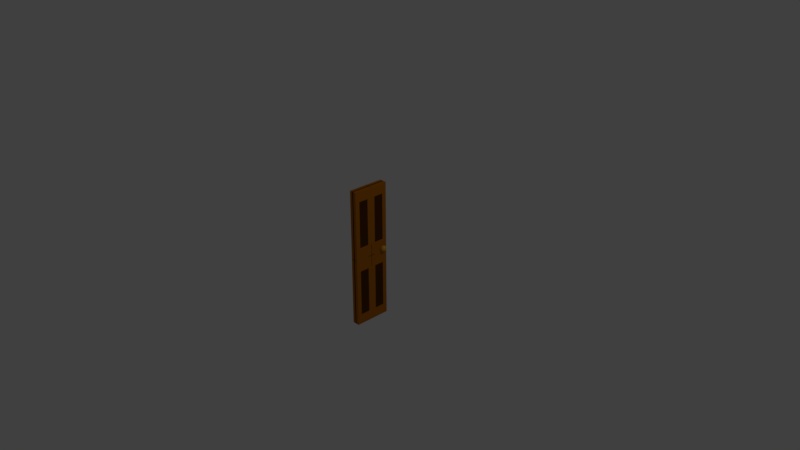 # Source: door.blend  (saved by Blender 2.79.0; exported with 4.5.12 LTS)
import bpy
from mathutils import Matrix  # noqa: F401  (used for matrix-valued properties, if any)

bpy.ops.wm.read_factory_settings(use_empty=True)
scene = bpy.context.scene
scene.name = 'Scene'

# ---- collections
col_collection_1 = bpy.data.collections.new('Collection 1'); scene.collection.children.link(col_collection_1)

# ---- materials (node trees are filled in below, after node groups)
mat_door_base = bpy.data.materials.new('Door Base')
mat_door_base.alpha_threshold = 0.0
mat_door_base.use_transparent_shadow = False
mat_door_base.diffuse_color = (0.477, 0.1504, 0.004648, 1.0)
mat_door_base.roughness = 0.5
mat_door_base.line_color = (0.0, 0.0, 0.0, 1.0)
mat_door_detail = bpy.data.materials.new('Door Detail')
mat_door_detail.alpha_threshold = 0.0
mat_door_detail.use_transparent_shadow = False
mat_door_detail.diffuse_color = (0.08836, 0.02928, 0.006681, 1.0)
mat_door_detail.roughness = 0.5
mat_door_handle = bpy.data.materials.new('Door Handle')
mat_door_handle.alpha_threshold = 0.0
mat_door_handle.use_transparent_shadow = False
mat_door_handle.diffuse_color = (0.8, 0.4282, 0.03996, 1.0)
mat_door_handle.roughness = 0.5

# ---- material node trees

# ---- world
world_world = bpy.data.worlds.new('World'); scene.world = world_world
world_world.color = (0.05088, 0.05088, 0.05088)
world_world.use_sun_shadow = False
world_world.sun_shadow_jitter_overblur = 0.0
world_world.cycles.sampling_method = 'MANUAL'

# ---- cameras
cam_camera = bpy.data.cameras.new('Camera')
cam_camera.clip_end = 100.0
cam_camera.lens = 35.0
cam_camera.sensor_width = 32.0
cam_camera.sensor_height = 18.0
cam_camera.ortho_scale = 7.314
cam_camera.dof.focus_distance = 0.0
cam_camera.dof.aperture_fstop = 128.0

# ---- lights
light_lamp = bpy.data.lights.new('Lamp', 'POINT')
light_lamp.transmission_factor = 0.0
light_lamp.cutoff_distance = 30.0
light_lamp.energy = 100.0
light_lamp.shadow_buffer_clip_start = 1.001
light_lamp.shadow_soft_size = 0.1
light_lamp.shadow_maximum_resolution = 0.006
light_lamp.use_absolute_resolution = True

# ---- meshes
me_cube = bpy.data.meshes.new('Cube')
me_cube.from_pydata([(1.731, 1.98, -0.005794), (1.731, -0.02014, -0.005794), (-0.2694, -0.02014, -0.005794), (-0.2694, 1.98, -0.005794), (1.731, 1.98, 1.994), (1.731, -0.02014, 1.994), (-0.2694, -0.02013, 1.994), (-0.2694, 1.98, 1.994), (1.731, 1.98, 1.697), (1.731, -0.02014, 1.697), (-0.2694, -0.02013, 1.697), (-0.2694, 1.98, 1.697), (1.731, 1.98, 0.3557), (1.731, -0.02014, 0.3557), (-0.2694, -0.02014, 0.3557), (-0.2694, 1.98, 0.3557), (1.731, 0.452, -0.005794), (-0.2694, 0.452, -0.005794), (1.731, 0.452, 1.994), (-0.2694, 0.452, 1.994), (-0.2694, 0.452, 1.697), (1.746, 0.452, 1.697), (1.746, 0.452, 0.3557), (-0.2694, 0.452, 0.3557), (-0.2694, 1.505, -0.005794), (-0.2694, 1.505, 1.994), (-0.2694, 1.505, 1.697), (-0.2694, 1.505, 0.3557), (1.731, 1.505, -0.005794), (1.731, 1.505, 1.994), (1.746, 1.505, 1.697), (1.746, 1.505, 0.3557), (-1.731, 1.98, -0.005794), (-1.731, -0.02014, -0.005794), (0.2694, -0.02014, -0.005794), (0.2694, 1.98, -0.005794), (-1.731, 1.98, 1.994), (-1.731, -0.02014, 1.994), (0.2694, -0.02013, 1.994), (0.2694, 1.98, 1.994), (-1.731, 1.98, 1.697), (-1.731, -0.02014, 1.697), (0.2694, -0.02013, 1.697), (0.2694, 1.98, 1.697), (-1.731, 1.98, 0.3557), (-1.731, -0.02014, 0.3557), (0.2694, -0.02014, 0.3557), (0.2694, 1.98, 0.3557), (-1.731, 0.452, -0.005794), (0.2694, 0.452, -0.005794), (-1.731, 0.452, 1.994), (0.2694, 0.452, 1.994), (0.2694, 0.452, 1.697), (-1.746, 0.452, 1.697), (-1.746, 0.452, 0.3557), (0.2694, 0.452, 0.3557), (0.2694, 1.505, -0.005794), (0.2694, 1.505, 1.994), (0.2694, 1.505, 1.697), (0.2694, 1.505, 0.3557), (-1.731, 1.505, -0.005794), (-1.731, 1.505, 1.994), (-1.746, 1.505, 1.697), (-1.746, 1.505, 0.3557), (1.731, -1.98, -0.005794), (1.731, 0.02014, -0.005794), (-0.2694, 0.02014, -0.005794), (-0.2694, -1.98, -0.005794), (1.731, -1.98, 1.994), (1.731, 0.02014, 1.994), (-0.2694, 0.02013, 1.994), (-0.2694, -1.98, 1.994), (1.731, -1.98, 1.697), (1.731, 0.02014, 1.697), (-0.2694, 0.02013, 1.697), (-0.2694, -1.98, 1.697), (1.731, -1.98, 0.3557), (1.731, 0.02014, 0.3557), (-0.2694, 0.02014, 0.3557), (-0.2694, -1.98, 0.3557), (1.731, -0.452, -0.005794), (-0.2694, -0.452, -0.005794), (1.731, -0.452, 1.994), (-0.2694, -0.452, 1.994), (-0.2694, -0.452, 1.697), (1.746, -0.452, 1.697), (1.746, -0.452, 0.3557), (-0.2694, -0.452, 0.3557), (-0.2694, -1.505, -0.005794), (-0.2694, -1.505, 1.994), (-0.2694, -1.505, 1.697), (-0.2694, -1.505, 0.3557), (1.731, -1.505, -0.005794), (1.731, -1.505, 1.994), (1.746, -1.505, 1.697), (1.746, -1.505, 0.3557), (-1.731, -1.98, -0.005794), (-1.731, 0.02014, -0.005794), (0.2694, 0.02014, -0.005794), (0.2694, -1.98, -0.005794), (-1.731, -1.98, 1.994), (-1.731, 0.02014, 1.994), (0.2694, 0.02013, 1.994), (0.2694, -1.98, 1.994), (-1.731, -1.98, 1.697), (-1.731, 0.02014, 1.697), (0.2694, 0.02013, 1.697), (0.2694, -1.98, 1.697), (-1.731, -1.98, 0.3557), (-1.731, 0.02014, 0.3557), (0.2694, 0.02014, 0.3557), (0.2694, -1.98, 0.3557), (-1.731, -0.452, -0.005794), (0.2694, -0.452, -0.005794), (-1.731, -0.452, 1.994), (0.2694, -0.452, 1.994), (0.2694, -0.452, 1.697), (-1.746, -0.452, 1.697), (-1.746, -0.452, 0.3557), (0.2694, -0.452, 0.3557), (0.2694, -1.505, -0.005794), (0.2694, -1.505, 1.994), (0.2694, -1.505, 1.697), (0.2694, -1.505, 0.3557), (-1.731, -1.505, -0.005794), (-1.731, -1.505, 1.994), (-1.746, -1.505, 1.697), (-1.746, -1.505, 0.3557), (1.731, 1.98, 0.005794), (1.731, -0.02014, 0.005794), (-0.2694, -0.02014, 0.005794), (-0.2694, 1.98, 0.005794), (1.731, 1.98, -1.994), (1.731, -0.02014, -1.994), (-0.2694, -0.02013, -1.994), (-0.2694, 1.98, -1.994), (1.731, 1.98, -1.697), (1.731, -0.02014, -1.697), (-0.2694, -0.02013, -1.697), (-0.2694, 1.98, -1.697), (1.731, 1.98, -0.3557), (1.731, -0.02014, -0.3557), (-0.2694, -0.02014, -0.3557), (-0.2694, 1.98, -0.3557), (1.731, 0.452, 0.005794), (-0.2694, 0.452, 0.005794), (1.731, 0.452, -1.994), (-0.2694, 0.452, -1.994), (-0.2694, 0.452, -1.697), (1.746, 0.452, -1.697), (1.746, 0.452, -0.3557), (-0.2694, 0.452, -0.3557), (-0.2694, 1.505, 0.005794), (-0.2694, 1.505, -1.994), (-0.2694, 1.505, -1.697), (-0.2694, 1.505, -0.3557), (1.731, 1.505, 0.005794), (1.731, 1.505, -1.994), (1.746, 1.505, -1.697), (1.746, 1.505, -0.3557), (-1.731, 1.98, 0.005794), (-1.731, -0.02014, 0.005794), (0.2694, -0.02014, 0.005794), (0.2694, 1.98, 0.005794), (-1.731, 1.98, -1.994), (-1.731, -0.02014, -1.994), (0.2694, -0.02013, -1.994), (0.2694, 1.98, -1.994), (-1.731, 1.98, -1.697), (-1.731, -0.02014, -1.697), (0.2694, -0.02013, -1.697), (0.2694, 1.98, -1.697), (-1.731, 1.98, -0.3557), (-1.731, -0.02014, -0.3557), (0.2694, -0.02014, -0.3557), (0.2694, 1.98, -0.3557), (-1.731, 0.452, 0.005794), (0.2694, 0.452, 0.005794), (-1.731, 0.452, -1.994), (0.2694, 0.452, -1.994), (0.2694, 0.452, -1.697), (-1.746, 0.452, -1.697), (-1.746, 0.452, -0.3557), (0.2694, 0.452, -0.3557), (0.2694, 1.505, 0.005794), (0.2694, 1.505, -1.994), (0.2694, 1.505, -1.697), (0.2694, 1.505, -0.3557), (-1.731, 1.505, 0.005794), (-1.731, 1.505, -1.994), (-1.746, 1.505, -1.697), (-1.746, 1.505, -0.3557), (1.731, -1.98, 0.005794), (1.731, 0.02014, 0.005794), (-0.2694, 0.02014, 0.005794), (-0.2694, -1.98, 0.005794), (1.731, -1.98, -1.994), (1.731, 0.02014, -1.994), (-0.2694, 0.02013, -1.994), (-0.2694, -1.98, -1.994), (1.731, -1.98, -1.697), (1.731, 0.02014, -1.697), (-0.2694, 0.02013, -1.697), (-0.2694, -1.98, -1.697), (1.731, -1.98, -0.3557), (1.731, 0.02014, -0.3557), (-0.2694, 0.02014, -0.3557), (-0.2694, -1.98, -0.3557), (1.731, -0.452, 0.005794), (-0.2694, -0.452, 0.005794), (1.731, -0.452, -1.994), (-0.2694, -0.452, -1.994), (-0.2694, -0.452, -1.697), (1.746, -0.452, -1.697), (1.746, -0.452, -0.3557), (-0.2694, -0.452, -0.3557), (-0.2694, -1.505, 0.005794), (-0.2694, -1.505, -1.994), (-0.2694, -1.505, -1.697), (-0.2694, -1.505, -0.3557), (1.731, -1.505, 0.005794), (1.731, -1.505, -1.994), (1.746, -1.505, -1.697), (1.746, -1.505, -0.3557), (-1.731, -1.98, 0.005794), (-1.731, 0.02014, 0.005794), (0.2694, 0.02014, 0.005794), (0.2694, -1.98, 0.005794), (-1.731, -1.98, -1.994), (-1.731, 0.02014, -1.994), (0.2694, 0.02013, -1.994), (0.2694, -1.98, -1.994), (-1.731, -1.98, -1.697), (-1.731, 0.02014, -1.697), (0.2694, 0.02013, -1.697), (0.2694, -1.98, -1.697), (-1.731, -1.98, -0.3557), (-1.731, 0.02014, -0.3557), (0.2694, 0.02014, -0.3557), (0.2694, -1.98, -0.3557), (-1.731, -0.452, 0.005794), (0.2694, -0.452, 0.005794), (-1.731, -0.452, -1.994), (0.2694, -0.452, -1.994), (0.2694, -0.452, -1.697), (-1.746, -0.452, -1.697), (-1.746, -0.452, -0.3557), (0.2694, -0.452, -0.3557), (0.2694, -1.505, 0.005794), (0.2694, -1.505, -1.994), (0.2694, -1.505, -1.697), (0.2694, -1.505, -0.3557), (-1.731, -1.505, 0.005794), (-1.731, -1.505, -1.994), (-1.746, -1.505, -1.697), (-1.746, -1.505, -0.3557)], [], [(16, 1, 2, 17), (18, 19, 6, 5), (21, 18, 5, 9), (9, 5, 6, 10), (26, 25, 7, 11), (12, 0, 3, 15), (4, 8, 11, 7), (27, 26, 11, 15), (13, 9, 10, 14), (22, 21, 9, 13), (16, 22, 13, 1), (1, 13, 14, 2), (24, 27, 15, 3), (8, 12, 15, 11), (2, 14, 23, 17), (28, 31, 22, 16), (31, 30, 21, 22), (14, 10, 20, 23), (10, 6, 19, 20), (30, 29, 18, 21), (29, 25, 19, 18), (28, 16, 17, 24), (0, 28, 24, 3), (4, 7, 25, 29), (8, 4, 29, 30), (12, 8, 30, 31), (0, 12, 31, 28), (17, 23, 27, 24), (23, 20, 26, 27), (20, 19, 25, 26), (48, 49, 34, 33), (50, 37, 38, 51), (53, 41, 37, 50), (41, 42, 38, 37), (58, 43, 39, 57), (44, 47, 35, 32), (36, 39, 43, 40), (59, 47, 43, 58), (45, 46, 42, 41), (54, 45, 41, 53), (48, 33, 45, 54), (33, 34, 46, 45), (56, 35, 47, 59), (40, 43, 47, 44), (34, 49, 55, 46), (60, 48, 54, 63), (63, 54, 53, 62), (46, 55, 52, 42), (42, 52, 51, 38), (62, 53, 50, 61), (61, 50, 51, 57), (60, 56, 49, 48), (32, 35, 56, 60), (36, 61, 57, 39), (40, 62, 61, 36), (44, 63, 62, 40), (32, 60, 63, 44), (49, 56, 59, 55), (55, 59, 58, 52), (52, 58, 57, 51), (80, 81, 66, 65), (82, 69, 70, 83), (85, 73, 69, 82), (73, 74, 70, 69), (90, 75, 71, 89), (76, 79, 67, 64), (68, 71, 75, 72), (91, 79, 75, 90), (77, 78, 74, 73), (86, 77, 73, 85), (80, 65, 77, 86), (65, 66, 78, 77), (88, 67, 79, 91), (72, 75, 79, 76), (66, 81, 87, 78), (92, 80, 86, 95), (95, 86, 85, 94), (78, 87, 84, 74), (74, 84, 83, 70), (94, 85, 82, 93), (93, 82, 83, 89), (92, 88, 81, 80), (64, 67, 88, 92), (68, 93, 89, 71), (72, 94, 93, 68), (76, 95, 94, 72), (64, 92, 95, 76), (81, 88, 91, 87), (87, 91, 90, 84), (84, 90, 89, 83), (112, 97, 98, 113), (114, 115, 102, 101), (117, 114, 101, 105), (105, 101, 102, 106), (122, 121, 103, 107), (108, 96, 99, 111), (100, 104, 107, 103), (123, 122, 107, 111), (109, 105, 106, 110), (118, 117, 105, 109), (112, 118, 109, 97), (97, 109, 110, 98), (120, 123, 111, 99), (104, 108, 111, 107), (98, 110, 119, 113), (124, 127, 118, 112), (127, 126, 117, 118), (110, 106, 116, 119), (106, 102, 115, 116), (126, 125, 114, 117), (125, 121, 115, 114), (124, 112, 113, 120), (96, 124, 120, 99), (100, 103, 121, 125), (104, 100, 125, 126), (108, 104, 126, 127), (96, 108, 127, 124), (113, 119, 123, 120), (119, 116, 122, 123), (116, 115, 121, 122), (144, 145, 130, 129), (146, 133, 134, 147), (149, 137, 133, 146), (137, 138, 134, 133), (154, 139, 135, 153), (140, 143, 131, 128), (132, 135, 139, 136), (155, 143, 139, 154), (141, 142, 138, 137), (150, 141, 137, 149), (144, 129, 141, 150), (129, 130, 142, 141), (152, 131, 143, 155), (136, 139, 143, 140), (130, 145, 151, 142), (156, 144, 150, 159), (159, 150, 149, 158), (142, 151, 148, 138), (138, 148, 147, 134), (158, 149, 146, 157), (157, 146, 147, 153), (156, 152, 145, 144), (128, 131, 152, 156), (132, 157, 153, 135), (136, 158, 157, 132), (140, 159, 158, 136), (128, 156, 159, 140), (145, 152, 155, 151), (151, 155, 154, 148), (148, 154, 153, 147), (176, 161, 162, 177), (178, 179, 166, 165), (181, 178, 165, 169), (169, 165, 166, 170), (186, 185, 167, 171), (172, 160, 163, 175), (164, 168, 171, 167), (187, 186, 171, 175), (173, 169, 170, 174), (182, 181, 169, 173), (176, 182, 173, 161), (161, 173, 174, 162), (184, 187, 175, 163), (168, 172, 175, 171), (162, 174, 183, 177), (188, 191, 182, 176), (191, 190, 181, 182), (174, 170, 180, 183), (170, 166, 179, 180), (190, 189, 178, 181), (189, 185, 179, 178), (188, 176, 177, 184), (160, 188, 184, 163), (164, 167, 185, 189), (168, 164, 189, 190), (172, 168, 190, 191), (160, 172, 191, 188), (177, 183, 187, 184), (183, 180, 186, 187), (180, 179, 185, 186), (208, 193, 194, 209), (210, 211, 198, 197), (213, 210, 197, 201), (201, 197, 198, 202), (218, 217, 199, 203), (204, 192, 195, 207), (196, 200, 203, 199), (219, 218, 203, 207), (205, 201, 202, 206), (214, 213, 201, 205), (208, 214, 205, 193), (193, 205, 206, 194), (216, 219, 207, 195), (200, 204, 207, 203), (194, 206, 215, 209), (220, 223, 214, 208), (223, 222, 213, 214), (206, 202, 212, 215), (202, 198, 211, 212), (222, 221, 210, 213), (221, 217, 211, 210), (220, 208, 209, 216), (192, 220, 216, 195), (196, 199, 217, 221), (200, 196, 221, 222), (204, 200, 222, 223), (192, 204, 223, 220), (209, 215, 219, 216), (215, 212, 218, 219), (212, 211, 217, 218), (240, 241, 226, 225), (242, 229, 230, 243), (245, 233, 229, 242), (233, 234, 230, 229), (250, 235, 231, 249), (236, 239, 227, 224), (228, 231, 235, 232), (251, 239, 235, 250), (237, 238, 234, 233), (246, 237, 233, 245), (240, 225, 237, 246), (225, 226, 238, 237), (248, 227, 239, 251), (232, 235, 239, 236), (226, 241, 247, 238), (252, 240, 246, 255), (255, 246, 245, 254), (238, 247, 244, 234), (234, 244, 243, 230), (254, 245, 242, 253), (253, 242, 243, 249), (252, 248, 241, 240), (224, 227, 248, 252), (228, 253, 249, 231), (232, 254, 253, 228), (236, 255, 254, 232), (224, 252, 255, 236), (241, 248, 251, 247), (247, 251, 250, 244), (244, 250, 249, 243)])
me_cube.polygons.foreach_set('material_index', [0, 0, 0, 0, 0, 0, 0, 0, 0, 0, 0, 0, 0, 0, 0, 0, 1, 0, 0, 0, 0, 0, 0, 0, 0, 0, 0, 0, 0, 0, 0, 0, 0, 0, 0, 0, 0, 0, 0, 0, 0, 0, 0, 0, 0, 0, 1, 0, 0, 0, 0, 0, 0, 0, 0, 0, 0, 0, 0, 0, 0, 0, 0, 0, 0, 0, 0, 0, 0, 0, 0, 0, 0, 0, 0, 0, 1, 0, 0, 0, 0, 0, 0, 0, 0, 0, 0, 0, 0, 0, 0, 0, 0, 0, 0, 0, 0, 0, 0, 0, 0, 0, 0, 0, 0, 0, 1, 0, 0, 0, 0, 0, 0, 0, 0, 0, 0, 0, 0, 0, 0, 0, 0, 0, 0, 0, 0, 0, 0, 0, 0, 0, 0, 0, 0, 0, 1, 0, 0, 0, 0, 0, 0, 0, 0, 0, 0, 0, 0, 0, 0, 0, 0, 0, 0, 0, 0, 0, 0, 0, 0, 0, 0, 0, 0, 0, 1, 0, 0, 0, 0, 0, 0, 0, 0, 0, 0, 0, 0, 0, 0, 0, 0, 0, 0, 0, 0, 0, 0, 0, 0, 0, 0, 0, 0, 0, 1, 0, 0, 0, 0, 0, 0, 0, 0, 0, 0, 0, 0, 0, 0, 0, 0, 0, 0, 0, 0, 0, 0, 0, 0, 0, 0, 0, 0, 0, 1, 0, 0, 0, 0, 0, 0, 0, 0, 0, 0, 0, 0, 0])
me_cube.materials.append(mat_door_base)
me_cube.materials.append(mat_door_detail)
me_cube.use_remesh_preserve_volume = False
me_cube.use_remesh_preserve_attributes = False
me_cube.use_mirror_vertex_groups = False
me_cube.update()
me_sphere = bpy.data.meshes.new('Sphere')
me_sphere.from_pydata([(3.603, 0.1951, 0.9808), (3.603, 0.3827, 0.9239), (3.603, 0.5556, 0.8315), (3.603, 0.7071, 0.7071), (3.603, 0.8315, 0.5556), (3.603, 0.9239, 0.3827), (3.603, 0.9808, 0.1951), (3.603, 1.0, 7.55e-08), (3.603, 0.9808, -0.1951), (3.603, 0.5556, -0.8315), (3.641, 0.1913, 0.9808), (3.678, 0.3753, 0.9239), (3.712, 0.5449, 0.8315), (3.741, 0.6935, 0.7071), (3.765, 0.8155, 0.5556), (3.783, 0.9061, 0.3827), (3.795, 0.9619, 0.1951), (3.798, 0.9808, 7.55e-08), (3.795, 0.9619, -0.1951), (3.783, 0.9061, -0.3827), (3.765, 0.8155, -0.5556), (3.741, 0.6935, -0.7071), (3.712, 0.5449, -0.8315), (3.678, 0.3753, -0.9239), (3.641, 0.1913, -0.9808), (3.678, 0.1802, 0.9808), (3.75, 0.3536, 0.9239), (3.816, 0.5133, 0.8315), (3.874, 0.6533, 0.7071), (3.921, 0.7682, 0.5556), (3.957, 0.8536, 0.3827), (3.979, 0.9061, 0.1951), (3.986, 0.9239, 7.55e-08), (3.979, 0.9061, -0.1951), (3.957, 0.8536, -0.3827), (3.921, 0.7682, -0.5556), (3.874, 0.6533, -0.7071), (3.816, 0.5133, -0.8315), (3.75, 0.3536, -0.9239), (3.678, 0.1802, -0.9808), (3.712, 0.1622, 0.9808), (3.816, 0.3182, 0.9239), (3.912, 0.4619, 0.8315), (3.996, 0.5879, 0.7071), (4.065, 0.6913, 0.5556), (4.117, 0.7682, 0.3827), (4.148, 0.8155, 0.1951), (4.159, 0.8315, 7.55e-08), (4.148, 0.8155, -0.1951), (4.117, 0.7682, -0.3827), (4.065, 0.6913, -0.5556), (3.996, 0.5879, -0.7071), (3.912, 0.4619, -0.8315), (3.816, 0.3182, -0.9239), (3.712, 0.1622, -0.9808), (3.741, 0.138, 0.9808), (3.874, 0.2706, 0.9239), (3.996, 0.3928, 0.8315), (4.103, 0.5, 0.7071), (4.191, 0.5879, 0.5556), (4.257, 0.6533, 0.3827), (4.297, 0.6935, 0.1951), (4.31, 0.7071, 7.55e-08), (4.297, 0.6935, -0.1951), (4.257, 0.6533, -0.3827), (4.191, 0.5879, -0.5556), (4.103, 0.5, -0.7071), (3.996, 0.3928, -0.8315), (3.874, 0.2706, -0.9239), (3.741, 0.138, -0.9808), (3.765, 0.1084, 0.9808), (3.921, 0.2126, 0.9239), (4.065, 0.3087, 0.8315), (4.191, 0.3928, 0.7071), (4.295, 0.4619, 0.5556), (4.371, 0.5133, 0.3827), (4.419, 0.5449, 0.1951), (4.435, 0.5556, 7.55e-08), (4.419, 0.5449, -0.1951), (4.371, 0.5133, -0.3827), (4.295, 0.4619, -0.5556), (4.191, 0.3928, -0.7071), (4.065, 0.3087, -0.8315), (3.921, 0.2126, -0.9239), (3.765, 0.1084, -0.9808), (3.783, 0.07466, 0.9808), (3.957, 0.1464, 0.9239), (4.117, 0.2126, 0.8315), (4.257, 0.2706, 0.7071), (4.371, 0.3182, 0.5556), (4.457, 0.3536, 0.3827), (4.509, 0.3753, 0.1951), (4.527, 0.3827, 7.55e-08), (4.509, 0.3753, -0.1951), (4.457, 0.3536, -0.3827), (4.371, 0.3182, -0.5556), (4.257, 0.2706, -0.7071), (4.117, 0.2126, -0.8315), (3.957, 0.1464, -0.9239), (3.783, 0.07466, -0.9808), (3.795, 0.03806, 0.9808), (3.979, 0.07466, 0.9239), (4.148, 0.1084, 0.8315), (4.297, 0.138, 0.7071), (4.419, 0.1622, 0.5556), (4.509, 0.1802, 0.3827), (4.565, 0.1913, 0.1951), (4.584, 0.1951, 7.55e-08), (4.565, 0.1913, -0.1951), (4.509, 0.1802, -0.3827), (4.419, 0.1622, -0.5556), (4.297, 0.138, -0.7071), (4.148, 0.1084, -0.8315), (3.979, 0.07466, -0.9239), (3.795, 0.03806, -0.9808), (3.798, 6.617e-07, 0.9808), (3.986, 7.024e-07, 0.9239), (4.159, 7.405e-07, 0.8315), (4.31, 7.6e-07, 0.7071), (4.435, 7.671e-07, 0.5556), (4.527, 8.431e-07, 0.3827), (4.584, 7.34e-07, 0.1951), (4.603, 7.523e-07, 7.55e-08), (4.584, 7.34e-07, -0.1951), (4.527, 8.878e-07, -0.3827), (4.435, 7.671e-07, -0.5556), (4.31, 7.6e-07, -0.7071), (4.159, 7.107e-07, -0.8315), (3.986, 7.173e-07, -0.9239), (3.798, 6.803e-07, -0.9808), (3.795, -0.03806, 0.9808), (3.979, -0.07466, 0.9239), (4.148, -0.1084, 0.8315), (4.297, -0.1379, 0.7071), (4.419, -0.1622, 0.5556), (4.509, -0.1802, 0.3827), (4.565, -0.1913, 0.1951), (4.584, -0.1951, 7.55e-08), (4.565, -0.1913, -0.1951), (4.509, -0.1802, -0.3827), (4.419, -0.1622, -0.5556), (4.297, -0.1379, -0.7071), (4.148, -0.1084, -0.8315), (3.979, -0.07466, -0.9239), (3.795, -0.03806, -0.9808), (3.783, -0.07466, 0.9808), (3.957, -0.1464, 0.9239), (4.117, -0.2126, 0.8315), (4.257, -0.2706, 0.7071), (4.371, -0.3182, 0.5556), (4.457, -0.3536, 0.3827), (4.509, -0.3753, 0.1951), (4.527, -0.3827, 7.55e-08), (4.509, -0.3753, -0.1951), (4.457, -0.3536, -0.3827), (4.371, -0.3182, -0.5556), (4.257, -0.2706, -0.7071), (4.117, -0.2126, -0.8315), (3.957, -0.1464, -0.9239), (3.783, -0.07466, -0.9808), (3.765, -0.1084, 0.9808), (3.921, -0.2126, 0.9239), (4.065, -0.3087, 0.8315), (4.191, -0.3928, 0.7071), (4.295, -0.4619, 0.5556), (4.371, -0.5133, 0.3827), (4.419, -0.5449, 0.1951), (4.435, -0.5556, 7.55e-08), (4.419, -0.5449, -0.1951), (4.371, -0.5133, -0.3827), (4.295, -0.4619, -0.5556), (4.191, -0.3928, -0.7071), (4.065, -0.3087, -0.8315), (3.921, -0.2126, -0.9239), (3.765, -0.1084, -0.9808), (3.741, -0.1379, 0.9808), (3.874, -0.2706, 0.9239), (3.996, -0.3928, 0.8315), (4.103, -0.5, 0.7071), (4.191, -0.5879, 0.5556), (4.257, -0.6533, 0.3827), (4.297, -0.6935, 0.1951), (4.31, -0.7071, 7.55e-08), (4.297, -0.6935, -0.1951), (4.257, -0.6533, -0.3827), (4.191, -0.5879, -0.5556), (4.103, -0.5, -0.7071), (3.996, -0.3928, -0.8315), (3.874, -0.2706, -0.9239), (3.741, -0.1379, -0.9808), (3.712, -0.1622, 0.9808), (3.816, -0.3182, 0.9239), (3.912, -0.4619, 0.8315), (3.996, -0.5879, 0.7071), (4.065, -0.6913, 0.5556), (4.117, -0.7682, 0.3827), (4.148, -0.8155, 0.1951), (4.159, -0.8315, 7.55e-08), (4.148, -0.8155, -0.1951), (4.117, -0.7682, -0.3827), (4.065, -0.6913, -0.5556), (3.996, -0.5879, -0.7071), (3.912, -0.4619, -0.8315), (3.816, -0.3182, -0.9239), (3.712, -0.1622, -0.9808), (3.603, 6.278e-07, -1.0), (3.678, -0.1802, 0.9808), (3.75, -0.3536, 0.9239), (3.816, -0.5133, 0.8315), (3.874, -0.6533, 0.7071), (3.921, -0.7682, 0.5556), (3.957, -0.8536, 0.3827), (3.979, -0.9061, 0.1951), (3.986, -0.9239, 7.55e-08), (3.979, -0.9061, -0.1951), (3.957, -0.8536, -0.3827), (3.921, -0.7682, -0.5556), (3.874, -0.6533, -0.7071), (3.816, -0.5133, -0.8315), (3.75, -0.3536, -0.9239), (3.678, -0.1802, -0.9808), (3.641, -0.1913, 0.9808), (3.678, -0.3753, 0.9239), (3.712, -0.5449, 0.8315), (3.741, -0.6935, 0.7071), (3.765, -0.8155, 0.5556), (3.783, -0.9061, 0.3827), (3.795, -0.9619, 0.1951), (3.798, -0.9808, 7.55e-08), (3.795, -0.9619, -0.1951), (3.783, -0.9061, -0.3827), (3.765, -0.8155, -0.5556), (3.741, -0.6935, -0.7071), (3.712, -0.5449, -0.8315), (3.678, -0.3753, -0.9239), (3.641, -0.1913, -0.9808), (3.603, -0.1951, 0.9808), (3.603, -0.3827, 0.9239), (3.603, -0.5556, 0.8315), (3.603, -0.7071, 0.7071), (3.603, -0.8315, 0.5556), (3.603, -0.9239, 0.3827), (3.603, -0.9808, 0.1951), (3.603, -1.0, 7.55e-08), (3.603, -0.9808, -0.1951), (3.603, -0.9239, -0.3827), (3.603, -0.8315, -0.5556), (3.603, -0.7071, -0.7071), (3.603, -0.5556, -0.8315), (3.603, -0.3827, -0.9239), (3.603, -0.1951, -0.9808), (3.565, -0.1913, 0.9808), (3.529, -0.3753, 0.9239), (3.495, -0.5449, 0.8315), (3.465, -0.6935, 0.7071), (3.441, -0.8155, 0.5556), (3.423, -0.9061, 0.3827), (3.412, -0.9619, 0.1951), (3.408, -0.9808, 7.55e-08), (3.412, -0.9619, -0.1951), (3.423, -0.9061, -0.3827), (3.441, -0.8155, -0.5556), (3.465, -0.6935, -0.7071), (3.495, -0.5449, -0.8315), (3.529, -0.3753, -0.9239), (3.565, -0.1913, -0.9808), (3.529, -0.1802, 0.9808), (3.457, -0.3536, 0.9239), (3.391, -0.5133, 0.8315), (3.333, -0.6533, 0.7071), (3.285, -0.7682, 0.5556), (3.25, -0.8536, 0.3827), (3.228, -0.9061, 0.1951), (3.221, -0.9239, 7.55e-08), (3.228, -0.9061, -0.1951), (3.25, -0.8536, -0.3827), (3.285, -0.7682, -0.5556), (3.333, -0.6533, -0.7071), (3.391, -0.5133, -0.8315), (3.457, -0.3536, -0.9239), (3.529, -0.1802, -0.9808), (3.495, -0.1622, 0.9808), (3.391, -0.3182, 0.9239), (3.295, -0.4619, 0.8315), (3.21, -0.5879, 0.7071), (3.141, -0.6913, 0.5556), (3.09, -0.7682, 0.3827), (3.058, -0.8155, 0.1951), (3.048, -0.8315, 7.55e-08), (3.058, -0.8155, -0.1951), (3.09, -0.7682, -0.3827), (3.141, -0.6913, -0.5556), (3.21, -0.5879, -0.7071), (3.295, -0.4619, -0.8315), (3.391, -0.3182, -0.9239), (3.495, -0.1622, -0.9808), (3.603, 3.974e-07, 1.0), (3.465, -0.1379, 0.9808), (3.333, -0.2706, 0.9239), (3.21, -0.3928, 0.8315), (3.103, -0.5, 0.7071), (3.015, -0.5879, 0.5556), (2.95, -0.6533, 0.3827), (2.91, -0.6935, 0.1951), (2.896, -0.7071, 7.55e-08), (2.91, -0.6935, -0.1951), (2.95, -0.6533, -0.3827), (3.015, -0.5879, -0.5556), (3.103, -0.5, -0.7071), (3.21, -0.3928, -0.8315), (3.333, -0.2706, -0.9239), (3.465, -0.1379, -0.9808), (3.441, -0.1084, 0.9808), (3.285, -0.2126, 0.9239), (3.141, -0.3087, 0.8315), (3.015, -0.3928, 0.7071), (2.912, -0.4619, 0.5556), (2.835, -0.5133, 0.3827), (2.788, -0.5449, 0.1951), (2.772, -0.5556, 7.55e-08), (2.788, -0.5449, -0.1951), (2.835, -0.5133, -0.3827), (2.912, -0.4619, -0.5556), (3.015, -0.3928, -0.7071), (3.141, -0.3087, -0.8315), (3.285, -0.2126, -0.9239), (3.441, -0.1084, -0.9808), (3.423, -0.07466, 0.9808), (3.25, -0.1464, 0.9239), (3.09, -0.2126, 0.8315), (2.95, -0.2706, 0.7071), (2.835, -0.3182, 0.5556), (2.75, -0.3536, 0.3827), (2.697, -0.3753, 0.1951), (2.679, -0.3827, 7.55e-08), (2.697, -0.3753, -0.1951), (2.75, -0.3536, -0.3827), (2.835, -0.3182, -0.5556), (2.95, -0.2706, -0.7071), (3.09, -0.2126, -0.8315), (3.25, -0.1464, -0.9239), (3.423, -0.07466, -0.9808), (3.412, -0.03806, 0.9808), (3.228, -0.07466, 0.9239), (3.058, -0.1084, 0.8315), (2.91, -0.1379, 0.7071), (2.788, -0.1622, 0.5556), (2.697, -0.1802, 0.3827), (2.641, -0.1913, 0.1951), (2.622, -0.1951, 7.55e-08), (2.641, -0.1913, -0.1951), (2.697, -0.1802, -0.3827), (2.788, -0.1622, -0.5556), (2.91, -0.1379, -0.7071), (3.058, -0.1084, -0.8315), (3.228, -0.07466, -0.9239), (3.412, -0.03806, -0.9808), (3.408, 6.073e-07, 0.9808), (3.221, 6.038e-07, 0.9239), (3.048, 5.732e-07, 0.8315), (2.896, 6.431e-07, 0.7071), (2.772, 6.658e-07, 0.5556), (2.679, 4.705e-07, 0.3827), (2.622, 6.84e-07, 0.1951), (2.603, 6.358e-07, 7.55e-08), (2.622, 6.84e-07, -0.1951), (2.679, 4.705e-07, -0.3827), (2.772, 6.658e-07, -0.5556), (2.896, 6.431e-07, -0.7071), (3.048, 5.955e-07, -0.8315), (3.221, 6.336e-07, -0.9239), (3.408, 6.036e-07, -0.9808), (3.412, 0.03806, 0.9808), (3.228, 0.07466, 0.9239), (3.058, 0.1084, 0.8315), (2.91, 0.138, 0.7071), (2.788, 0.1622, 0.5556), (2.697, 0.1802, 0.3827), (2.641, 0.1913, 0.1951), (2.622, 0.1951, 7.55e-08), (2.641, 0.1913, -0.1951), (2.697, 0.1802, -0.3827), (2.788, 0.1622, -0.5556), (2.91, 0.138, -0.7071), (3.058, 0.1084, -0.8315), (3.228, 0.07466, -0.9239), (3.412, 0.03806, -0.9808), (3.423, 0.07466, 0.9808), (3.25, 0.1464, 0.9239), (3.09, 0.2126, 0.8315), (2.95, 0.2706, 0.7071), (2.835, 0.3182, 0.5556), (2.75, 0.3536, 0.3827), (2.697, 0.3753, 0.1951), (2.679, 0.3827, 7.55e-08), (2.697, 0.3753, -0.1951), (2.75, 0.3536, -0.3827), (2.835, 0.3182, -0.5556), (2.95, 0.2706, -0.7071), (3.09, 0.2126, -0.8315), (3.25, 0.1464, -0.9239), (3.423, 0.07466, -0.9808), (3.441, 0.1084, 0.9808), (3.285, 0.2126, 0.9239), (3.141, 0.3087, 0.8315), (3.015, 0.3928, 0.7071), (2.912, 0.4619, 0.5556), (2.835, 0.5133, 0.3827), (2.788, 0.5449, 0.1951), (2.772, 0.5556, 7.55e-08), (2.788, 0.5449, -0.1951), (2.835, 0.5133, -0.3827), (2.912, 0.4619, -0.5556), (3.015, 0.3928, -0.7071), (3.141, 0.3087, -0.8315), (3.285, 0.2126, -0.9239), (3.441, 0.1084, -0.9808), (3.465, 0.138, 0.9808), (3.333, 0.2706, 0.9239), (3.21, 0.3928, 0.8315), (3.103, 0.5, 0.7071), (3.015, 0.5879, 0.5556), (2.95, 0.6533, 0.3827), (2.91, 0.6935, 0.1951), (2.896, 0.7071, 7.55e-08), (2.91, 0.6935, -0.1951), (2.95, 0.6533, -0.3827), (3.015, 0.5879, -0.5556), (3.103, 0.5, -0.7071), (3.21, 0.3928, -0.8315), (3.333, 0.2706, -0.9239), (3.465, 0.138, -0.9808), (3.495, 0.1622, 0.9808), (3.391, 0.3182, 0.9239), (3.295, 0.4619, 0.8315), (3.21, 0.5879, 0.7071), (3.141, 0.6913, 0.5556), (3.09, 0.7682, 0.3827), (3.058, 0.8155, 0.1951), (3.048, 0.8315, 7.55e-08), (3.058, 0.8155, -0.1951), (3.09, 0.7682, -0.3827), (3.141, 0.6913, -0.5556), (3.21, 0.5879, -0.7071), (3.295, 0.4619, -0.8315), (3.391, 0.3182, -0.9239), (3.495, 0.1622, -0.9808), (3.529, 0.1802, 0.9808), (3.457, 0.3536, 0.9239), (3.391, 0.5133, 0.8315), (3.333, 0.6533, 0.7071), (3.285, 0.7682, 0.5556), (3.25, 0.8536, 0.3827), (3.228, 0.9061, 0.1951), (3.221, 0.9239, 7.55e-08), (3.228, 0.9061, -0.1951), (3.25, 0.8536, -0.3827), (3.285, 0.7682, -0.5556), (3.333, 0.6533, -0.7071), (3.391, 0.5133, -0.8315), (3.457, 0.3536, -0.9239), (3.529, 0.1802, -0.9808), (3.565, 0.1913, 0.9808), (3.529, 0.3753, 0.9239), (3.495, 0.5449, 0.8315), (3.465, 0.6935, 0.7071), (3.441, 0.8155, 0.5556), (3.423, 0.9061, 0.3827), (3.412, 0.9619, 0.1951), (3.408, 0.9808, 7.55e-08), (3.412, 0.9619, -0.1951), (3.423, 0.9061, -0.3827), (3.441, 0.8155, -0.5556), (3.465, 0.6935, -0.7071), (3.495, 0.5449, -0.8315), (3.529, 0.3753, -0.9239), (3.565, 0.1913, -0.9808), (3.603, 0.9239, -0.3827), (3.603, 0.8315, -0.5556), (3.603, 0.7071, -0.7071), (3.603, 0.3827, -0.9239), (3.603, 0.1951, -0.9808), (0.0, 0.1951, 0.9808), (0.0, 0.3827, 0.9239), (0.0, 0.5556, 0.8315), (0.0, 0.7071, 0.7071), (0.0, 0.8315, 0.5556), (0.0, 0.9239, 0.3827), (0.0, 0.9808, 0.1951), (0.0, 1.0, 7.55e-08), (0.0, 0.9808, -0.1951), (0.0, 0.5556, -0.8315), (0.03806, 0.1913, 0.9808), (0.07466, 0.3753, 0.9239), (0.1084, 0.5449, 0.8315), (0.1379, 0.6935, 0.7071), (0.1622, 0.8155, 0.5556), (0.1802, 0.9061, 0.3827), (0.1913, 0.9619, 0.1951), (0.1951, 0.9808, 7.55e-08), (0.1913, 0.9619, -0.1951), (0.1802, 0.9061, -0.3827), (0.1622, 0.8155, -0.5556), (0.1379, 0.6935, -0.7071), (0.1084, 0.5449, -0.8315), (0.07466, 0.3753, -0.9239), (0.03806, 0.1913, -0.9808), (0.07466, 0.1802, 0.9808), (0.1464, 0.3536, 0.9239), (0.2126, 0.5133, 0.8315), (0.2706, 0.6533, 0.7071), (0.3182, 0.7682, 0.5556), (0.3536, 0.8536, 0.3827), (0.3753, 0.9061, 0.1951), (0.3827, 0.9239, 7.55e-08), (0.3753, 0.9061, -0.1951), (0.3536, 0.8536, -0.3827), (0.3182, 0.7682, -0.5556), (0.2706, 0.6533, -0.7071), (0.2126, 0.5133, -0.8315), (0.1464, 0.3536, -0.9239), (0.07466, 0.1802, -0.9808), (0.1084, 0.1622, 0.9808), (0.2126, 0.3182, 0.9239), (0.3087, 0.4619, 0.8315), (0.3928, 0.5879, 0.7071), (0.4619, 0.6913, 0.5556), (0.5133, 0.7682, 0.3827), (0.5449, 0.8155, 0.1951), (0.5556, 0.8315, 7.55e-08), (0.5449, 0.8155, -0.1951), (0.5133, 0.7682, -0.3827), (0.4619, 0.6913, -0.5556), (0.3928, 0.5879, -0.7071), (0.3087, 0.4619, -0.8315), (0.2126, 0.3182, -0.9239), (0.1084, 0.1622, -0.9808), (0.1379, 0.1379, 0.9808), (0.2706, 0.2706, 0.9239), (0.3928, 0.3928, 0.8315), (0.5, 0.5, 0.7071), (0.5879, 0.5879, 0.5556), (0.6533, 0.6533, 0.3827), (0.6935, 0.6935, 0.1951), (0.7071, 0.7071, 7.55e-08), (0.6935, 0.6935, -0.1951), (0.6533, 0.6533, -0.3827), (0.5879, 0.5879, -0.5556), (0.5, 0.5, -0.7071), (0.3928, 0.3928, -0.8315), (0.2706, 0.2706, -0.9239), (0.1379, 0.1379, -0.9808), (0.1622, 0.1084, 0.9808), (0.3182, 0.2126, 0.9239), (0.4619, 0.3087, 0.8315), (0.5879, 0.3928, 0.7071), (0.6913, 0.4619, 0.5556), (0.7682, 0.5133, 0.3827), (0.8155, 0.5449, 0.1951), (0.8315, 0.5556, 7.55e-08), (0.8155, 0.5449, -0.1951), (0.7682, 0.5133, -0.3827), (0.6913, 0.4619, -0.5556), (0.5879, 0.3928, -0.7071), (0.4619, 0.3087, -0.8315), (0.3182, 0.2126, -0.9239), (0.1622, 0.1084, -0.9808), (0.1802, 0.07466, 0.9808), (0.3536, 0.1464, 0.9239), (0.5133, 0.2126, 0.8315), (0.6533, 0.2706, 0.7071), (0.7682, 0.3182, 0.5556), (0.8536, 0.3536, 0.3827), (0.9061, 0.3753, 0.1951), (0.9239, 0.3827, 7.55e-08), (0.9061, 0.3753, -0.1951), (0.8536, 0.3536, -0.3827), (0.7682, 0.3182, -0.5556), (0.6533, 0.2706, -0.7071), (0.5133, 0.2126, -0.8315), (0.3536, 0.1464, -0.9239), (0.1802, 0.07466, -0.9808), (0.1913, 0.03806, 0.9808), (0.3753, 0.07466, 0.9239), (0.5449, 0.1084, 0.8315), (0.6935, 0.1379, 0.7071), (0.8155, 0.1622, 0.5556), (0.9061, 0.1802, 0.3827), (0.9619, 0.1913, 0.1951), (0.9808, 0.1951, 7.55e-08), (0.9619, 0.1913, -0.1951), (0.9061, 0.1802, -0.3827), (0.8155, 0.1622, -0.5556), (0.6935, 0.1379, -0.7071), (0.5449, 0.1084, -0.8315), (0.3753, 0.07466, -0.9239), (0.1913, 0.03806, -0.9808), (0.1951, -3.266e-07, 0.9808), (0.3827, -3.192e-07, 0.9239), (0.5556, -3.117e-07, 0.8315), (0.7071, -3.192e-07, 0.7071), (0.8315, -3.341e-07, 0.5556), (0.9239, -2.745e-07, 0.3827), (0.9808, -3.937e-07, 0.1951), (1.0, -3.788e-07, 7.55e-08), (0.9808, -3.937e-07, -0.1951), (0.9239, -2.298e-07, -0.3827), (0.8315, -3.341e-07, -0.5556), (0.7071, -3.192e-07, -0.7071), (0.5556, -3.415e-07, -0.8315), (0.3827, -3.043e-07, -0.9239), (0.1951, -3.08e-07, -0.9808), (0.1913, -0.03806, 0.9808), (0.3753, -0.07466, 0.9239), (0.5449, -0.1084, 0.8315), (0.6935, -0.138, 0.7071), (0.8155, -0.1622, 0.5556), (0.9061, -0.1802, 0.3827), (0.9619, -0.1913, 0.1951), (0.9808, -0.1951, 7.55e-08), (0.9619, -0.1913, -0.1951), (0.9061, -0.1802, -0.3827), (0.8155, -0.1622, -0.5556), (0.6935, -0.138, -0.7071), (0.5449, -0.1084, -0.8315), (0.3753, -0.07466, -0.9239), (0.1913, -0.03806, -0.9808), (0.1802, -0.07466, 0.9808), (0.3536, -0.1464, 0.9239), (0.5133, -0.2126, 0.8315), (0.6533, -0.2706, 0.7071), (0.7682, -0.3182, 0.5556), (0.8536, -0.3536, 0.3827), (0.9061, -0.3753, 0.1951), (0.9239, -0.3827, 7.55e-08), (0.9061, -0.3753, -0.1951), (0.8536, -0.3536, -0.3827), (0.7682, -0.3182, -0.5556), (0.6533, -0.2706, -0.7071), (0.5133, -0.2126, -0.8315), (0.3536, -0.1464, -0.9239), (0.1802, -0.07466, -0.9808), (0.1622, -0.1084, 0.9808), (0.3182, -0.2126, 0.9239), (0.4619, -0.3087, 0.8315), (0.5879, -0.3928, 0.7071), (0.6913, -0.4619, 0.5556), (0.7682, -0.5133, 0.3827), (0.8155, -0.5449, 0.1951), (0.8315, -0.5556, 7.55e-08), (0.8155, -0.5449, -0.1951), (0.7682, -0.5133, -0.3827), (0.6913, -0.4619, -0.5556), (0.5879, -0.3928, -0.7071), (0.4619, -0.3087, -0.8315), (0.3182, -0.2126, -0.9239), (0.1622, -0.1084, -0.9808), (0.1379, -0.138, 0.9808), (0.2706, -0.2706, 0.9239), (0.3928, -0.3928, 0.8315), (0.5, -0.5, 0.7071), (0.5879, -0.5879, 0.5556), (0.6533, -0.6533, 0.3827), (0.6935, -0.6935, 0.1951), (0.7071, -0.7071, 7.55e-08), (0.6935, -0.6935, -0.1951), (0.6533, -0.6533, -0.3827), (0.5879, -0.5879, -0.5556), (0.5, -0.5, -0.7071), (0.3928, -0.3928, -0.8315), (0.2706, -0.2706, -0.9239), (0.1379, -0.138, -0.9808), (0.1084, -0.1622, 0.9808), (0.2126, -0.3182, 0.9239), (0.3087, -0.4619, 0.8315), (0.3928, -0.5879, 0.7071), (0.4619, -0.6913, 0.5556), (0.5133, -0.7682, 0.3827), (0.5449, -0.8155, 0.1951), (0.5556, -0.8315, 7.55e-08), (0.5449, -0.8155, -0.1951), (0.5133, -0.7682, -0.3827), (0.4619, -0.6913, -0.5556), (0.3928, -0.5879, -0.7071), (0.3087, -0.4619, -0.8315), (0.2126, -0.3182, -0.9239), (0.1084, -0.1622, -0.9808), (0.0, -3.258e-07, -1.0), (0.07466, -0.1802, 0.9808), (0.1464, -0.3536, 0.9239), (0.2126, -0.5133, 0.8315), (0.2706, -0.6533, 0.7071), (0.3182, -0.7682, 0.5556), (0.3536, -0.8536, 0.3827), (0.3753, -0.9061, 0.1951), (0.3827, -0.9239, 7.55e-08), (0.3753, -0.9061, -0.1951), (0.3536, -0.8536, -0.3827), (0.3182, -0.7682, -0.5556), (0.2706, -0.6533, -0.7071), (0.2126, -0.5133, -0.8315), (0.1464, -0.3536, -0.9239), (0.07466, -0.1802, -0.9808), (0.03806, -0.1913, 0.9808), (0.07466, -0.3753, 0.9239), (0.1084, -0.5449, 0.8315), (0.1379, -0.6935, 0.7071), (0.1622, -0.8155, 0.5556), (0.1802, -0.9061, 0.3827), (0.1913, -0.9619, 0.1951), (0.1951, -0.9808, 7.55e-08), (0.1913, -0.9619, -0.1951), (0.1802, -0.9061, -0.3827), (0.1622, -0.8155, -0.5556), (0.1379, -0.6935, -0.7071), (0.1084, -0.5449, -0.8315), (0.07466, -0.3753, -0.9239), (0.03806, -0.1913, -0.9808), (-7.212e-09, -0.1951, 0.9808), (4.122e-08, -0.3827, 0.9239), (2.632e-08, -0.5556, 0.8315), (-2.584e-08, -0.7071, 0.7071), (-8.544e-08, -0.8315, 0.5556), (6.357e-08, -0.9239, 0.3827), (-8.544e-08, -0.9808, 0.1951), (-1.003e-07, -1.0, 7.55e-08), (-8.544e-08, -0.9808, -0.1951), (6.357e-08, -0.9239, -0.3827), (-8.544e-08, -0.8315, -0.5556), (-2.584e-08, -0.7071, -0.7071), (-1.094e-08, -0.5556, -0.8315), (3.964e-09, -0.3827, -0.9239), (3.964e-09, -0.1951, -0.9808), (-0.03806, -0.1913, 0.9808), (-0.07466, -0.3753, 0.9239), (-0.1084, -0.5449, 0.8315), (-0.1379, -0.6935, 0.7071), (-0.1622, -0.8155, 0.5556), (-0.1802, -0.9061, 0.3827), (-0.1913, -0.9619, 0.1951), (-0.1951, -0.9808, 7.55e-08), (-0.1913, -0.9619, -0.1951), (-0.1802, -0.9061, -0.3827), (-0.1622, -0.8155, -0.5556), (-0.1379, -0.6935, -0.7071), (-0.1084, -0.5449, -0.8315), (-0.07466, -0.3753, -0.9239), (-0.03806, -0.1913, -0.9808), (-0.07466, -0.1802, 0.9808), (-0.1464, -0.3536, 0.9239), (-0.2126, -0.5133, 0.8315), (-0.2706, -0.6533, 0.7071), (-0.3182, -0.7682, 0.5556), (-0.3536, -0.8536, 0.3827), (-0.3753, -0.9061, 0.1951), (-0.3827, -0.9239, 7.55e-08), (-0.3753, -0.9061, -0.1951), (-0.3536, -0.8536, -0.3827), (-0.3182, -0.7682, -0.5556), (-0.2706, -0.6533, -0.7071), (-0.2126, -0.5133, -0.8315), (-0.1464, -0.3536, -0.9239), (-0.07466, -0.1802, -0.9808), (-0.1084, -0.1622, 0.9808), (-0.2126, -0.3182, 0.9239), (-0.3087, -0.4619, 0.8315), (-0.3928, -0.5879, 0.7071), (-0.4619, -0.6913, 0.5556), (-0.5133, -0.7682, 0.3827), (-0.5449, -0.8155, 0.1951), (-0.5556, -0.8315, 7.55e-08), (-0.5449, -0.8155, -0.1951), (-0.5133, -0.7682, -0.3827), (-0.4619, -0.6913, -0.5556), (-0.3928, -0.5879, -0.7071), (-0.3087, -0.4619, -0.8315), (-0.2126, -0.3182, -0.9239), (-0.1084, -0.1622, -0.9808), (-2.304e-07, -5.562e-07, 1.0), (-0.1379, -0.138, 0.9808), (-0.2706, -0.2706, 0.9239), (-0.3928, -0.3928, 0.8315), (-0.5, -0.5, 0.7071), (-0.5879, -0.5879, 0.5556), (-0.6533, -0.6533, 0.3827), (-0.6935, -0.6935, 0.1951), (-0.7071, -0.7071, 7.55e-08), (-0.6935, -0.6935, -0.1951), (-0.6533, -0.6533, -0.3827), (-0.5879, -0.5879, -0.5556), (-0.5, -0.5, -0.7071), (-0.3928, -0.3928, -0.8315), (-0.2706, -0.2706, -0.9239), (-0.1379, -0.1379, -0.9808), (-0.1622, -0.1084, 0.9808), (-0.3182, -0.2126, 0.9239), (-0.4619, -0.3087, 0.8315), (-0.5879, -0.3928, 0.7071), (-0.6913, -0.4619, 0.5556), (-0.7682, -0.5133, 0.3827), (-0.8155, -0.5449, 0.1951), (-0.8315, -0.5556, 7.55e-08), (-0.8155, -0.5449, -0.1951), (-0.7682, -0.5133, -0.3827), (-0.6913, -0.4619, -0.5556), (-0.5879, -0.3928, -0.7071), (-0.4619, -0.3087, -0.8315), (-0.3182, -0.2126, -0.9239), (-0.1622, -0.1084, -0.9808), (-0.1802, -0.07466, 0.9808), (-0.3536, -0.1464, 0.9239), (-0.5133, -0.2126, 0.8315), (-0.6533, -0.2706, 0.7071), (-0.7682, -0.3182, 0.5556), (-0.8536, -0.3536, 0.3827), (-0.9061, -0.3753, 0.1951), (-0.9239, -0.3827, 7.55e-08), (-0.9061, -0.3753, -0.1951), (-0.8536, -0.3536, -0.3827), (-0.7682, -0.3182, -0.5556), (-0.6533, -0.2706, -0.7071), (-0.5133, -0.2126, -0.8315), (-0.3536, -0.1464, -0.9239), (-0.1802, -0.07466, -0.9808), (-0.1913, -0.03806, 0.9808), (-0.3753, -0.07466, 0.9239), (-0.5449, -0.1084, 0.8315), (-0.6935, -0.1379, 0.7071), (-0.8155, -0.1622, 0.5556), (-0.9061, -0.1802, 0.3827), (-0.9619, -0.1913, 0.1951), (-0.9808, -0.1951, 7.55e-08), (-0.9619, -0.1913, -0.1951), (-0.9061, -0.1802, -0.3827), (-0.8155, -0.1622, -0.5556), (-0.6935, -0.1379, -0.7071), (-0.5449, -0.1084, -0.8315), (-0.3753, -0.07466, -0.9239), (-0.1913, -0.03806, -0.9808), (-0.1951, -3.117e-07, 0.9808), (-0.3827, -2.819e-07, 0.9239), (-0.5556, -2.819e-07, 0.8315), (-0.7071, -1.851e-07, 0.7071), (-0.8315, -1.404e-07, 0.5556), (-0.9239, -3.192e-07, 0.3827), (-0.9808, -9.567e-08, 0.1951), (-1.0, -1.404e-07, 7.55e-08), (-0.9808, -9.567e-08, -0.1951), (-0.9239, -3.192e-07, -0.3827), (-0.8315, -1.404e-07, -0.5556), (-0.7071, -1.851e-07, -0.7071), (-0.5556, -2.596e-07, -0.8315), (-0.3827, -2.521e-07, -0.9239), (-0.1951, -3.155e-07, -0.9808), (-0.1913, 0.03806, 0.9808), (-0.3753, 0.07466, 0.9239), (-0.5449, 0.1084, 0.8315), (-0.6935, 0.1379, 0.7071), (-0.8155, 0.1622, 0.5556), (-0.9061, 0.1802, 0.3827), (-0.9619, 0.1913, 0.1951), (-0.9808, 0.1951, 7.55e-08), (-0.9619, 0.1913, -0.1951), (-0.9061, 0.1802, -0.3827), (-0.8155, 0.1622, -0.5556), (-0.6935, 0.1379, -0.7071), (-0.5449, 0.1084, -0.8315), (-0.3753, 0.07466, -0.9239), (-0.1913, 0.03806, -0.9808), (-0.1802, 0.07466, 0.9808), (-0.3536, 0.1464, 0.9239), (-0.5133, 0.2126, 0.8315), (-0.6533, 0.2706, 0.7071), (-0.7682, 0.3182, 0.5556), (-0.8536, 0.3536, 0.3827), (-0.9061, 0.3753, 0.1951), (-0.9239, 0.3827, 7.55e-08), (-0.9061, 0.3753, -0.1951), (-0.8536, 0.3536, -0.3827), (-0.7682, 0.3182, -0.5556), (-0.6533, 0.2706, -0.7071), (-0.5133, 0.2126, -0.8315), (-0.3536, 0.1464, -0.9239), (-0.1802, 0.07466, -0.9808), (-0.1622, 0.1084, 0.9808), (-0.3182, 0.2126, 0.9239), (-0.4619, 0.3087, 0.8315), (-0.5879, 0.3928, 0.7071), (-0.6913, 0.4619, 0.5556), (-0.7682, 0.5133, 0.3827), (-0.8155, 0.5449, 0.1951), (-0.8315, 0.5556, 7.55e-08), (-0.8155, 0.5449, -0.1951), (-0.7682, 0.5133, -0.3827), (-0.6913, 0.4619, -0.5556), (-0.5879, 0.3928, -0.7071), (-0.4619, 0.3087, -0.8315), (-0.3182, 0.2126, -0.9239), (-0.1622, 0.1084, -0.9808), (-0.1379, 0.1379, 0.9808), (-0.2706, 0.2706, 0.9239), (-0.3928, 0.3928, 0.8315), (-0.5, 0.5, 0.7071), (-0.5879, 0.5879, 0.5556), (-0.6533, 0.6533, 0.3827), (-0.6935, 0.6935, 0.1951), (-0.7071, 0.7071, 7.55e-08), (-0.6935, 0.6935, -0.1951), (-0.6533, 0.6533, -0.3827), (-0.5879, 0.5879, -0.5556), (-0.5, 0.5, -0.7071), (-0.3928, 0.3928, -0.8315), (-0.2706, 0.2706, -0.9239), (-0.1379, 0.1379, -0.9808), (-0.1084, 0.1622, 0.9808), (-0.2126, 0.3182, 0.9239), (-0.3087, 0.4619, 0.8315), (-0.3928, 0.5879, 0.7071), (-0.4619, 0.6913, 0.5556), (-0.5133, 0.7682, 0.3827), (-0.5449, 0.8155, 0.1951), (-0.5556, 0.8315, 7.55e-08), (-0.5449, 0.8155, -0.1951), (-0.5133, 0.7682, -0.3827), (-0.4619, 0.6913, -0.5556), (-0.3928, 0.5879, -0.7071), (-0.3087, 0.4619, -0.8315), (-0.2126, 0.3182, -0.9239), (-0.1084, 0.1622, -0.9808), (-0.07466, 0.1802, 0.9808), (-0.1464, 0.3536, 0.9239), (-0.2126, 0.5133, 0.8315), (-0.2706, 0.6533, 0.7071), (-0.3182, 0.7682, 0.5556), (-0.3536, 0.8536, 0.3827), (-0.3753, 0.9061, 0.1951), (-0.3827, 0.9239, 7.55e-08), (-0.3753, 0.9061, -0.1951), (-0.3536, 0.8536, -0.3827), (-0.3182, 0.7682, -0.5556), (-0.2706, 0.6533, -0.7071), (-0.2126, 0.5133, -0.8315), (-0.1464, 0.3536, -0.9239), (-0.07466, 0.1802, -0.9808), (-0.03806, 0.1913, 0.9808), (-0.07466, 0.3753, 0.9239), (-0.1084, 0.5449, 0.8315), (-0.1379, 0.6935, 0.7071), (-0.1622, 0.8155, 0.5556), (-0.1802, 0.9061, 0.3827), (-0.1913, 0.9619, 0.1951), (-0.1951, 0.9808, 7.55e-08), (-0.1913, 0.9619, -0.1951), (-0.1802, 0.9061, -0.3827), (-0.1622, 0.8155, -0.5556), (-0.1379, 0.6935, -0.7071), (-0.1084, 0.5449, -0.8315), (-0.07466, 0.3753, -0.9239), (-0.03806, 0.1913, -0.9808), (6.357e-08, 0.9239, -0.3827), (2.722e-07, 0.8315, -0.5556), (1.53e-07, 0.7071, -0.7071), (7.847e-08, 0.3827, -0.9239), (1.514e-08, 0.1951, -0.9808)], [], [(1, 0, 10, 11), (477, 8, 18, 19), (2, 1, 11, 12), (478, 477, 19, 20), (3, 2, 12, 13), (479, 478, 20, 21), (4, 3, 13, 14), (9, 479, 21, 22), (5, 4, 14, 15), (480, 9, 22, 23), (6, 5, 15, 16), (481, 480, 23, 24), (7, 6, 16, 17), (0, 296, 10), (205, 481, 24), (8, 7, 17, 18), (17, 16, 31, 32), (10, 296, 25), (205, 24, 39), (18, 17, 32, 33), (11, 10, 25, 26), (19, 18, 33, 34), (12, 11, 26, 27), (20, 19, 34, 35), (13, 12, 27, 28), (21, 20, 35, 36), (14, 13, 28, 29), (22, 21, 36, 37), (15, 14, 29, 30), (23, 22, 37, 38), (16, 15, 30, 31), (24, 23, 38, 39), (36, 35, 50, 51), (29, 28, 43, 44), (37, 36, 51, 52), (30, 29, 44, 45), (38, 37, 52, 53), (31, 30, 45, 46), (39, 38, 53, 54), (32, 31, 46, 47), (25, 296, 40), (205, 39, 54), (33, 32, 47, 48), (26, 25, 40, 41), (34, 33, 48, 49), (27, 26, 41, 42), (35, 34, 49, 50), (28, 27, 42, 43), (205, 54, 69), (48, 47, 62, 63), (41, 40, 55, 56), (49, 48, 63, 64), (42, 41, 56, 57), (50, 49, 64, 65), (43, 42, 57, 58), (51, 50, 65, 66), (44, 43, 58, 59), (52, 51, 66, 67), (45, 44, 59, 60), (53, 52, 67, 68), (46, 45, 60, 61), (54, 53, 68, 69), (47, 46, 61, 62), (40, 296, 55), (67, 66, 81, 82), (60, 59, 74, 75), (68, 67, 82, 83), (61, 60, 75, 76), (69, 68, 83, 84), (62, 61, 76, 77), (55, 296, 70), (205, 69, 84), (63, 62, 77, 78), (56, 55, 70, 71), (64, 63, 78, 79), (57, 56, 71, 72), (65, 64, 79, 80), (58, 57, 72, 73), (66, 65, 80, 81), (59, 58, 73, 74), (71, 70, 85, 86), (79, 78, 93, 94), (72, 71, 86, 87), (80, 79, 94, 95), (73, 72, 87, 88), (81, 80, 95, 96), (74, 73, 88, 89), (82, 81, 96, 97), (75, 74, 89, 90), (83, 82, 97, 98), (76, 75, 90, 91), (84, 83, 98, 99), (77, 76, 91, 92), (70, 296, 85), (205, 84, 99), (78, 77, 92, 93), (90, 89, 104, 105), (98, 97, 112, 113), (91, 90, 105, 106), (99, 98, 113, 114), (92, 91, 106, 107), (85, 296, 100), (205, 99, 114), (93, 92, 107, 108), (86, 85, 100, 101), (94, 93, 108, 109), (87, 86, 101, 102), (95, 94, 109, 110), (88, 87, 102, 103), (96, 95, 110, 111), (89, 88, 103, 104), (97, 96, 111, 112), (109, 108, 123, 124), (102, 101, 116, 117), (110, 109, 124, 125), (103, 102, 117, 118), (111, 110, 125, 126), (104, 103, 118, 119), (112, 111, 126, 127), (105, 104, 119, 120), (113, 112, 127, 128), (106, 105, 120, 121), (114, 113, 128, 129), (107, 106, 121, 122), (100, 296, 115), (205, 114, 129), (108, 107, 122, 123), (101, 100, 115, 116), (128, 127, 142, 143), (121, 120, 135, 136), (129, 128, 143, 144), (122, 121, 136, 137), (115, 296, 130), (205, 129, 144), (123, 122, 137, 138), (116, 115, 130, 131), (124, 123, 138, 139), (117, 116, 131, 132), (125, 124, 139, 140), (118, 117, 132, 133), (126, 125, 140, 141), (119, 118, 133, 134), (127, 126, 141, 142), (120, 119, 134, 135), (132, 131, 146, 147), (140, 139, 154, 155), (133, 132, 147, 148), (141, 140, 155, 156), (134, 133, 148, 149), (142, 141, 156, 157), (135, 134, 149, 150), (143, 142, 157, 158), (136, 135, 150, 151), (144, 143, 158, 159), (137, 136, 151, 152), (130, 296, 145), (205, 144, 159), (138, 137, 152, 153), (131, 130, 145, 146), (139, 138, 153, 154), (151, 150, 165, 166), (159, 158, 173, 174), (152, 151, 166, 167), (145, 296, 160), (205, 159, 174), (153, 152, 167, 168), (146, 145, 160, 161), (154, 153, 168, 169), (147, 146, 161, 162), (155, 154, 169, 170), (148, 147, 162, 163), (156, 155, 170, 171), (149, 148, 163, 164), (157, 156, 171, 172), (150, 149, 164, 165), (158, 157, 172, 173), (170, 169, 184, 185), (163, 162, 177, 178), (171, 170, 185, 186), (164, 163, 178, 179), (172, 171, 186, 187), (165, 164, 179, 180), (173, 172, 187, 188), (166, 165, 180, 181), (174, 173, 188, 189), (167, 166, 181, 182), (160, 296, 175), (205, 174, 189), (168, 167, 182, 183), (161, 160, 175, 176), (169, 168, 183, 184), (162, 161, 176, 177), (189, 188, 203, 204), (182, 181, 196, 197), (175, 296, 190), (205, 189, 204), (183, 182, 197, 198), (176, 175, 190, 191), (184, 183, 198, 199), (177, 176, 191, 192), (185, 184, 199, 200), (178, 177, 192, 193), (186, 185, 200, 201), (179, 178, 193, 194), (187, 186, 201, 202), (180, 179, 194, 195), (188, 187, 202, 203), (181, 180, 195, 196), (201, 200, 216, 217), (194, 193, 209, 210), (202, 201, 217, 218), (195, 194, 210, 211), (203, 202, 218, 219), (196, 195, 211, 212), (204, 203, 219, 220), (197, 196, 212, 213), (190, 296, 206), (205, 204, 220), (198, 197, 213, 214), (191, 190, 206, 207), (199, 198, 214, 215), (192, 191, 207, 208), (200, 199, 215, 216), (193, 192, 208, 209), (206, 296, 221), (205, 220, 235), (214, 213, 228, 229), (207, 206, 221, 222), (215, 214, 229, 230), (208, 207, 222, 223), (216, 215, 230, 231), (209, 208, 223, 224), (217, 216, 231, 232), (210, 209, 224, 225), (218, 217, 232, 233), (211, 210, 225, 226), (219, 218, 233, 234), (212, 211, 226, 227), (220, 219, 234, 235), (213, 212, 227, 228), (225, 224, 239, 240), (233, 232, 247, 248), (226, 225, 240, 241), (234, 233, 248, 249), (227, 226, 241, 242), (235, 234, 249, 250), (228, 227, 242, 243), (221, 296, 236), (205, 235, 250), (229, 228, 243, 244), (222, 221, 236, 237), (230, 229, 244, 245), (223, 222, 237, 238), (231, 230, 245, 246), (224, 223, 238, 239), (232, 231, 246, 247), (244, 243, 258, 259), (237, 236, 251, 252), (245, 244, 259, 260), (238, 237, 252, 253), (246, 245, 260, 261), (239, 238, 253, 254), (247, 246, 261, 262), (240, 239, 254, 255), (248, 247, 262, 263), (241, 240, 255, 256), (249, 248, 263, 264), (242, 241, 256, 257), (250, 249, 264, 265), (243, 242, 257, 258), (236, 296, 251), (205, 250, 265), (263, 262, 277, 278), (256, 255, 270, 271), (264, 263, 278, 279), (257, 256, 271, 272), (265, 264, 279, 280), (258, 257, 272, 273), (251, 296, 266), (205, 265, 280), (259, 258, 273, 274), (252, 251, 266, 267), (260, 259, 274, 275), (253, 252, 267, 268), (261, 260, 275, 276), (254, 253, 268, 269), (262, 261, 276, 277), (255, 254, 269, 270), (267, 266, 281, 282), (275, 274, 289, 290), (268, 267, 282, 283), (276, 275, 290, 291), (269, 268, 283, 284), (277, 276, 291, 292), (270, 269, 284, 285), (278, 277, 292, 293), (271, 270, 285, 286), (279, 278, 293, 294), (272, 271, 286, 287), (280, 279, 294, 295), (273, 272, 287, 288), (266, 296, 281), (205, 280, 295), (274, 273, 288, 289), (286, 285, 301, 302), (294, 293, 309, 310), (287, 286, 302, 303), (295, 294, 310, 311), (288, 287, 303, 304), (281, 296, 297), (205, 295, 311), (289, 288, 304, 305), (282, 281, 297, 298), (290, 289, 305, 306), (283, 282, 298, 299), (291, 290, 306, 307), (284, 283, 299, 300), (292, 291, 307, 308), (285, 284, 300, 301), (293, 292, 308, 309), (306, 305, 320, 321), (299, 298, 313, 314), (307, 306, 321, 322), (300, 299, 314, 315), (308, 307, 322, 323), (301, 300, 315, 316), (309, 308, 323, 324), (302, 301, 316, 317), (310, 309, 324, 325), (303, 302, 317, 318), (311, 310, 325, 326), (304, 303, 318, 319), (297, 296, 312), (205, 311, 326), (305, 304, 319, 320), (298, 297, 312, 313), (325, 324, 339, 340), (318, 317, 332, 333), (326, 325, 340, 341), (319, 318, 333, 334), (312, 296, 327), (205, 326, 341), (320, 319, 334, 335), (313, 312, 327, 328), (321, 320, 335, 336), (314, 313, 328, 329), (322, 321, 336, 337), (315, 314, 329, 330), (323, 322, 337, 338), (316, 315, 330, 331), (324, 323, 338, 339), (317, 316, 331, 332), (337, 336, 351, 352), (330, 329, 344, 345), (338, 337, 352, 353), (331, 330, 345, 346), (339, 338, 353, 354), (332, 331, 346, 347), (340, 339, 354, 355), (333, 332, 347, 348), (341, 340, 355, 356), (334, 333, 348, 349), (327, 296, 342), (205, 341, 356), (335, 334, 349, 350), (328, 327, 342, 343), (336, 335, 350, 351), (329, 328, 343, 344), (356, 355, 370, 371), (349, 348, 363, 364), (342, 296, 357), (205, 356, 371), (350, 349, 364, 365), (343, 342, 357, 358), (351, 350, 365, 366), (344, 343, 358, 359), (352, 351, 366, 367), (345, 344, 359, 360), (353, 352, 367, 368), (346, 345, 360, 361), (354, 353, 368, 369), (347, 346, 361, 362), (355, 354, 369, 370), (348, 347, 362, 363), (360, 359, 374, 375), (368, 367, 382, 383), (361, 360, 375, 376), (369, 368, 383, 384), (362, 361, 376, 377), (370, 369, 384, 385), (363, 362, 377, 378), (371, 370, 385, 386), (364, 363, 378, 379), (357, 296, 372), (205, 371, 386), (365, 364, 379, 380), (358, 357, 372, 373), (366, 365, 380, 381), (359, 358, 373, 374), (367, 366, 381, 382), (379, 378, 393, 394), (372, 296, 387), (205, 386, 401), (380, 379, 394, 395), (373, 372, 387, 388), (381, 380, 395, 396), (374, 373, 388, 389), (382, 381, 396, 397), (375, 374, 389, 390), (383, 382, 397, 398), (376, 375, 390, 391), (384, 383, 398, 399), (377, 376, 391, 392), (385, 384, 399, 400), (378, 377, 392, 393), (386, 385, 400, 401), (398, 397, 412, 413), (391, 390, 405, 406), (399, 398, 413, 414), (392, 391, 406, 407), (400, 399, 414, 415), (393, 392, 407, 408), (401, 400, 415, 416), (394, 393, 408, 409), (387, 296, 402), (205, 401, 416), (395, 394, 409, 410), (388, 387, 402, 403), (396, 395, 410, 411), (389, 388, 403, 404), (397, 396, 411, 412), (390, 389, 404, 405), (402, 296, 417), (205, 416, 431), (410, 409, 424, 425), (403, 402, 417, 418), (411, 410, 425, 426), (404, 403, 418, 419), (412, 411, 426, 427), (405, 404, 419, 420), (413, 412, 427, 428), (406, 405, 420, 421), (414, 413, 428, 429), (407, 406, 421, 422), (415, 414, 429, 430), (408, 407, 422, 423), (416, 415, 430, 431), (409, 408, 423, 424), (421, 420, 435, 436), (429, 428, 443, 444), (422, 421, 436, 437), (430, 429, 444, 445), (423, 422, 437, 438), (431, 430, 445, 446), (424, 423, 438, 439), (417, 296, 432), (205, 431, 446), (425, 424, 439, 440), (418, 417, 432, 433), (426, 425, 440, 441), (419, 418, 433, 434), (427, 426, 441, 442), (420, 419, 434, 435), (428, 427, 442, 443), (440, 439, 454, 455), (433, 432, 447, 448), (441, 440, 455, 456), (434, 433, 448, 449), (442, 441, 456, 457), (435, 434, 449, 450), (443, 442, 457, 458), (436, 435, 450, 451), (444, 443, 458, 459), (437, 436, 451, 452), (445, 444, 459, 460), (438, 437, 452, 453), (446, 445, 460, 461), (439, 438, 453, 454), (432, 296, 447), (205, 446, 461), (459, 458, 473, 474), (452, 451, 466, 467), (460, 459, 474, 475), (453, 452, 467, 468), (461, 460, 475, 476), (454, 453, 468, 469), (447, 296, 462), (205, 461, 476), (455, 454, 469, 470), (448, 447, 462, 463), (456, 455, 470, 471), (449, 448, 463, 464), (457, 456, 471, 472), (450, 449, 464, 465), (458, 457, 472, 473), (451, 450, 465, 466), (471, 470, 8, 477), (464, 463, 1, 2), (472, 471, 477, 478), (465, 464, 2, 3), (473, 472, 478, 479), (466, 465, 3, 4), (474, 473, 479, 9), (467, 466, 4, 5), (475, 474, 9, 480), (468, 467, 5, 6), (476, 475, 480, 481), (469, 468, 6, 7), (462, 296, 0), (205, 476, 481), (470, 469, 7, 8), (463, 462, 0, 1), (483, 482, 492, 493), (959, 490, 500, 501), (484, 483, 493, 494), (960, 959, 501, 502), (485, 484, 494, 495), (961, 960, 502, 503), (486, 485, 495, 496), (491, 961, 503, 504), (487, 486, 496, 497), (962, 491, 504, 505), (488, 487, 497, 498), (963, 962, 505, 506), (489, 488, 498, 499), (482, 778, 492), (687, 963, 506), (490, 489, 499, 500), (499, 498, 513, 514), (492, 778, 507), (687, 506, 521), (500, 499, 514, 515), (493, 492, 507, 508), (501, 500, 515, 516), (494, 493, 508, 509), (502, 501, 516, 517), (495, 494, 509, 510), (503, 502, 517, 518), (496, 495, 510, 511), (504, 503, 518, 519), (497, 496, 511, 512), (505, 504, 519, 520), (498, 497, 512, 513), (506, 505, 520, 521), (518, 517, 532, 533), (511, 510, 525, 526), (519, 518, 533, 534), (512, 511, 526, 527), (520, 519, 534, 535), (513, 512, 527, 528), (521, 520, 535, 536), (514, 513, 528, 529), (507, 778, 522), (687, 521, 536), (515, 514, 529, 530), (508, 507, 522, 523), (516, 515, 530, 531), (509, 508, 523, 524), (517, 516, 531, 532), (510, 509, 524, 525), (687, 536, 551), (530, 529, 544, 545), (523, 522, 537, 538), (531, 530, 545, 546), (524, 523, 538, 539), (532, 531, 546, 547), (525, 524, 539, 540), (533, 532, 547, 548), (526, 525, 540, 541), (534, 533, 548, 549), (527, 526, 541, 542), (535, 534, 549, 550), (528, 527, 542, 543), (536, 535, 550, 551), (529, 528, 543, 544), (522, 778, 537), (549, 548, 563, 564), (542, 541, 556, 557), (550, 549, 564, 565), (543, 542, 557, 558), (551, 550, 565, 566), (544, 543, 558, 559), (537, 778, 552), (687, 551, 566), (545, 544, 559, 560), (538, 537, 552, 553), (546, 545, 560, 561), (539, 538, 553, 554), (547, 546, 561, 562), (540, 539, 554, 555), (548, 547, 562, 563), (541, 540, 555, 556), (553, 552, 567, 568), (561, 560, 575, 576), (554, 553, 568, 569), (562, 561, 576, 577), (555, 554, 569, 570), (563, 562, 577, 578), (556, 555, 570, 571), (564, 563, 578, 579), (557, 556, 571, 572), (565, 564, 579, 580), (558, 557, 572, 573), (566, 565, 580, 581), (559, 558, 573, 574), (552, 778, 567), (687, 566, 581), (560, 559, 574, 575), (572, 571, 586, 587), (580, 579, 594, 595), (573, 572, 587, 588), (581, 580, 595, 596), (574, 573, 588, 589), (567, 778, 582), (687, 581, 596), (575, 574, 589, 590), (568, 567, 582, 583), (576, 575, 590, 591), (569, 568, 583, 584), (577, 576, 591, 592), (570, 569, 584, 585), (578, 577, 592, 593), (571, 570, 585, 586), (579, 578, 593, 594), (591, 590, 605, 606), (584, 583, 598, 599), (592, 591, 606, 607), (585, 584, 599, 600), (593, 592, 607, 608), (586, 585, 600, 601), (594, 593, 608, 609), (587, 586, 601, 602), (595, 594, 609, 610), (588, 587, 602, 603), (596, 595, 610, 611), (589, 588, 603, 604), (582, 778, 597), (687, 596, 611), (590, 589, 604, 605), (583, 582, 597, 598), (610, 609, 624, 625), (603, 602, 617, 618), (611, 610, 625, 626), (604, 603, 618, 619), (597, 778, 612), (687, 611, 626), (605, 604, 619, 620), (598, 597, 612, 613), (606, 605, 620, 621), (599, 598, 613, 614), (607, 606, 621, 622), (600, 599, 614, 615), (608, 607, 622, 623), (601, 600, 615, 616), (609, 608, 623, 624), (602, 601, 616, 617), (614, 613, 628, 629), (622, 621, 636, 637), (615, 614, 629, 630), (623, 622, 637, 638), (616, 615, 630, 631), (624, 623, 638, 639), (617, 616, 631, 632), (625, 624, 639, 640), (618, 617, 632, 633), (626, 625, 640, 641), (619, 618, 633, 634), (612, 778, 627), (687, 626, 641), (620, 619, 634, 635), (613, 612, 627, 628), (621, 620, 635, 636), (633, 632, 647, 648), (641, 640, 655, 656), (634, 633, 648, 649), (627, 778, 642), (687, 641, 656), (635, 634, 649, 650), (628, 627, 642, 643), (636, 635, 650, 651), (629, 628, 643, 644), (637, 636, 651, 652), (630, 629, 644, 645), (638, 637, 652, 653), (631, 630, 645, 646), (639, 638, 653, 654), (632, 631, 646, 647), (640, 639, 654, 655), (652, 651, 666, 667), (645, 644, 659, 660), (653, 652, 667, 668), (646, 645, 660, 661), (654, 653, 668, 669), (647, 646, 661, 662), (655, 654, 669, 670), (648, 647, 662, 663), (656, 655, 670, 671), (649, 648, 663, 664), (642, 778, 657), (687, 656, 671), (650, 649, 664, 665), (643, 642, 657, 658), (651, 650, 665, 666), (644, 643, 658, 659), (671, 670, 685, 686), (664, 663, 678, 679), (657, 778, 672), (687, 671, 686), (665, 664, 679, 680), (658, 657, 672, 673), (666, 665, 680, 681), (659, 658, 673, 674), (667, 666, 681, 682), (660, 659, 674, 675), (668, 667, 682, 683), (661, 660, 675, 676), (669, 668, 683, 684), (662, 661, 676, 677), (670, 669, 684, 685), (663, 662, 677, 678), (683, 682, 698, 699), (676, 675, 691, 692), (684, 683, 699, 700), (677, 676, 692, 693), (685, 684, 700, 701), (678, 677, 693, 694), (686, 685, 701, 702), (679, 678, 694, 695), (672, 778, 688), (687, 686, 702), (680, 679, 695, 696), (673, 672, 688, 689), (681, 680, 696, 697), (674, 673, 689, 690), (682, 681, 697, 698), (675, 674, 690, 691), (688, 778, 703), (687, 702, 717), (696, 695, 710, 711), (689, 688, 703, 704), (697, 696, 711, 712), (690, 689, 704, 705), (698, 697, 712, 713), (691, 690, 705, 706), (699, 698, 713, 714), (692, 691, 706, 707), (700, 699, 714, 715), (693, 692, 707, 708), (701, 700, 715, 716), (694, 693, 708, 709), (702, 701, 716, 717), (695, 694, 709, 710), (707, 706, 721, 722), (715, 714, 729, 730), (708, 707, 722, 723), (716, 715, 730, 731), (709, 708, 723, 724), (717, 716, 731, 732), (710, 709, 724, 725), (703, 778, 718), (687, 717, 732), (711, 710, 725, 726), (704, 703, 718, 719), (712, 711, 726, 727), (705, 704, 719, 720), (713, 712, 727, 728), (706, 705, 720, 721), (714, 713, 728, 729), (726, 725, 740, 741), (719, 718, 733, 734), (727, 726, 741, 742), (720, 719, 734, 735), (728, 727, 742, 743), (721, 720, 735, 736), (729, 728, 743, 744), (722, 721, 736, 737), (730, 729, 744, 745), (723, 722, 737, 738), (731, 730, 745, 746), (724, 723, 738, 739), (732, 731, 746, 747), (725, 724, 739, 740), (718, 778, 733), (687, 732, 747), (745, 744, 759, 760), (738, 737, 752, 753), (746, 745, 760, 761), (739, 738, 753, 754), (747, 746, 761, 762), (740, 739, 754, 755), (733, 778, 748), (687, 747, 762), (741, 740, 755, 756), (734, 733, 748, 749), (742, 741, 756, 757), (735, 734, 749, 750), (743, 742, 757, 758), (736, 735, 750, 751), (744, 743, 758, 759), (737, 736, 751, 752), (749, 748, 763, 764), (757, 756, 771, 772), (750, 749, 764, 765), (758, 757, 772, 773), (751, 750, 765, 766), (759, 758, 773, 774), (752, 751, 766, 767), (760, 759, 774, 775), (753, 752, 767, 768), (761, 760, 775, 776), (754, 753, 768, 769), (762, 761, 776, 777), (755, 754, 769, 770), (748, 778, 763), (687, 762, 777), (756, 755, 770, 771), (768, 767, 783, 784), (776, 775, 791, 792), (769, 768, 784, 785), (777, 776, 792, 793), (770, 769, 785, 786), (763, 778, 779), (687, 777, 793), (771, 770, 786, 787), (764, 763, 779, 780), (772, 771, 787, 788), (765, 764, 780, 781), (773, 772, 788, 789), (766, 765, 781, 782), (774, 773, 789, 790), (767, 766, 782, 783), (775, 774, 790, 791), (788, 787, 802, 803), (781, 780, 795, 796), (789, 788, 803, 804), (782, 781, 796, 797), (790, 789, 804, 805), (783, 782, 797, 798), (791, 790, 805, 806), (784, 783, 798, 799), (792, 791, 806, 807), (785, 784, 799, 800), (793, 792, 807, 808), (786, 785, 800, 801), (779, 778, 794), (687, 793, 808), (787, 786, 801, 802), (780, 779, 794, 795), (807, 806, 821, 822), (800, 799, 814, 815), (808, 807, 822, 823), (801, 800, 815, 816), (794, 778, 809), (687, 808, 823), (802, 801, 816, 817), (795, 794, 809, 810), (803, 802, 817, 818), (796, 795, 810, 811), (804, 803, 818, 819), (797, 796, 811, 812), (805, 804, 819, 820), (798, 797, 812, 813), (806, 805, 820, 821), (799, 798, 813, 814), (819, 818, 833, 834), (812, 811, 826, 827), (820, 819, 834, 835), (813, 812, 827, 828), (821, 820, 835, 836), (814, 813, 828, 829), (822, 821, 836, 837), (815, 814, 829, 830), (823, 822, 837, 838), (816, 815, 830, 831), (809, 778, 824), (687, 823, 838), (817, 816, 831, 832), (810, 809, 824, 825), (818, 817, 832, 833), (811, 810, 825, 826), (838, 837, 852, 853), (831, 830, 845, 846), (824, 778, 839), (687, 838, 853), (832, 831, 846, 847), (825, 824, 839, 840), (833, 832, 847, 848), (826, 825, 840, 841), (834, 833, 848, 849), (827, 826, 841, 842), (835, 834, 849, 850), (828, 827, 842, 843), (836, 835, 850, 851), (829, 828, 843, 844), (837, 836, 851, 852), (830, 829, 844, 845), (842, 841, 856, 857), (850, 849, 864, 865), (843, 842, 857, 858), (851, 850, 865, 866), (844, 843, 858, 859), (852, 851, 866, 867), (845, 844, 859, 860), (853, 852, 867, 868), (846, 845, 860, 861), (839, 778, 854), (687, 853, 868), (847, 846, 861, 862), (840, 839, 854, 855), (848, 847, 862, 863), (841, 840, 855, 856), (849, 848, 863, 864), (861, 860, 875, 876), (854, 778, 869), (687, 868, 883), (862, 861, 876, 877), (855, 854, 869, 870), (863, 862, 877, 878), (856, 855, 870, 871), (864, 863, 878, 879), (857, 856, 871, 872), (865, 864, 879, 880), (858, 857, 872, 873), (866, 865, 880, 881), (859, 858, 873, 874), (867, 866, 881, 882), (860, 859, 874, 875), (868, 867, 882, 883), (880, 879, 894, 895), (873, 872, 887, 888), (881, 880, 895, 896), (874, 873, 888, 889), (882, 881, 896, 897), (875, 874, 889, 890), (883, 882, 897, 898), (876, 875, 890, 891), (869, 778, 884), (687, 883, 898), (877, 876, 891, 892), (870, 869, 884, 885), (878, 877, 892, 893), (871, 870, 885, 886), (879, 878, 893, 894), (872, 871, 886, 887), (884, 778, 899), (687, 898, 913), (892, 891, 906, 907), (885, 884, 899, 900), (893, 892, 907, 908), (886, 885, 900, 901), (894, 893, 908, 909), (887, 886, 901, 902), (895, 894, 909, 910), (888, 887, 902, 903), (896, 895, 910, 911), (889, 888, 903, 904), (897, 896, 911, 912), (890, 889, 904, 905), (898, 897, 912, 913), (891, 890, 905, 906), (903, 902, 917, 918), (911, 910, 925, 926), (904, 903, 918, 919), (912, 911, 926, 927), (905, 904, 919, 920), (913, 912, 927, 928), (906, 905, 920, 921), (899, 778, 914), (687, 913, 928), (907, 906, 921, 922), (900, 899, 914, 915), (908, 907, 922, 923), (901, 900, 915, 916), (909, 908, 923, 924), (902, 901, 916, 917), (910, 909, 924, 925), (922, 921, 936, 937), (915, 914, 929, 930), (923, 922, 937, 938), (916, 915, 930, 931), (924, 923, 938, 939), (917, 916, 931, 932), (925, 924, 939, 940), (918, 917, 932, 933), (926, 925, 940, 941), (919, 918, 933, 934), (927, 926, 941, 942), (920, 919, 934, 935), (928, 927, 942, 943), (921, 920, 935, 936), (914, 778, 929), (687, 928, 943), (941, 940, 955, 956), (934, 933, 948, 949), (942, 941, 956, 957), (935, 934, 949, 950), (943, 942, 957, 958), (936, 935, 950, 951), (929, 778, 944), (687, 943, 958), (937, 936, 951, 952), (930, 929, 944, 945), (938, 937, 952, 953), (931, 930, 945, 946), (939, 938, 953, 954), (932, 931, 946, 947), (940, 939, 954, 955), (933, 932, 947, 948), (953, 952, 490, 959), (946, 945, 483, 484), (954, 953, 959, 960), (947, 946, 484, 485), (955, 954, 960, 961), (948, 947, 485, 486), (956, 955, 961, 491), (949, 948, 486, 487), (957, 956, 491, 962), (950, 949, 487, 488), (958, 957, 962, 963), (951, 950, 488, 489), (944, 778, 482), (687, 958, 963), (952, 951, 489, 490), (945, 944, 482, 483)])
me_sphere.materials.append(mat_door_handle)
me_sphere.use_remesh_preserve_volume = False
me_sphere.use_remesh_preserve_attributes = False
me_sphere.use_mirror_vertex_groups = False
me_sphere.update()

# ---- objects
ob_cube = bpy.data.objects.new('Cube', me_cube)
ob_lamp = bpy.data.objects.new('Lamp', light_lamp)
ob_camera = bpy.data.objects.new('Camera', cam_camera)
ob_sphere = bpy.data.objects.new('Sphere', me_sphere)

# ---- transforms, parenting, visibility, modifiers, constraints
ob_cube.location = (0.0, 0.0, 0.0)
ob_cube.scale = (0.02864, 0.1263, 0.4764)
ob_cube.lock_rotations_4d = False
ob_cube.empty_display_type = 'ARROWS'
ob_cube.lineart.crease_threshold = 0.0
ob_lamp.location = (4.076, 1.005, 5.904)
ob_lamp.rotation_euler = (0.6503, 0.05522, 1.866)
ob_lamp.lock_rotations_4d = False
ob_lamp.empty_display_type = 'ARROWS'
ob_lamp.color = (0.0, 0.0, 0.0, 0.0)
ob_lamp.lineart.crease_threshold = 0.0
ob_camera.location = (7.481, -6.508, 5.344)
ob_camera.rotation_euler = (1.109, 0.0, 0.8149)
ob_camera.lock_rotations_4d = False
ob_camera.empty_display_type = 'ARROWS'
ob_camera.color = (0.0, 0.0, 0.0, 0.0)
ob_camera.display_type = 'WIRE'
ob_camera.lineart.crease_threshold = 0.0
ob_sphere.location = (0.07, 0.1861, 0.03939)
ob_sphere.scale = (-0.03885, -0.03885, -0.03885)
ob_sphere.lineart.crease_threshold = 0.0

# ---- collection membership
col_collection_1.objects.link(ob_cube)
col_collection_1.objects.link(ob_lamp)
col_collection_1.objects.link(ob_camera)
col_collection_1.objects.link(ob_sphere)

# ---- scene / render settings (as saved in the file)
scene.camera = ob_camera
scene.frame_start = 1; scene.frame_end = 250; scene.frame_set(1)
scene.render.engine = 'BLENDER_EEVEE_NEXT'
scene.render.resolution_percentage = 50
scene.render.dither_intensity = 0.0
scene.cycles.use_denoising = False
scene.cycles.samples = 128
scene.cycles.sampling_pattern = 'TABULATED_SOBOL'
scene.cycles.use_adaptive_sampling = False
scene.cycles.use_light_tree = False
scene.cycles.blur_glossy = 0.0
scene.cycles.sample_clamp_indirect = 0.0
scene.view_settings.view_transform = 'Standard'
bpy.context.view_layer.update()

